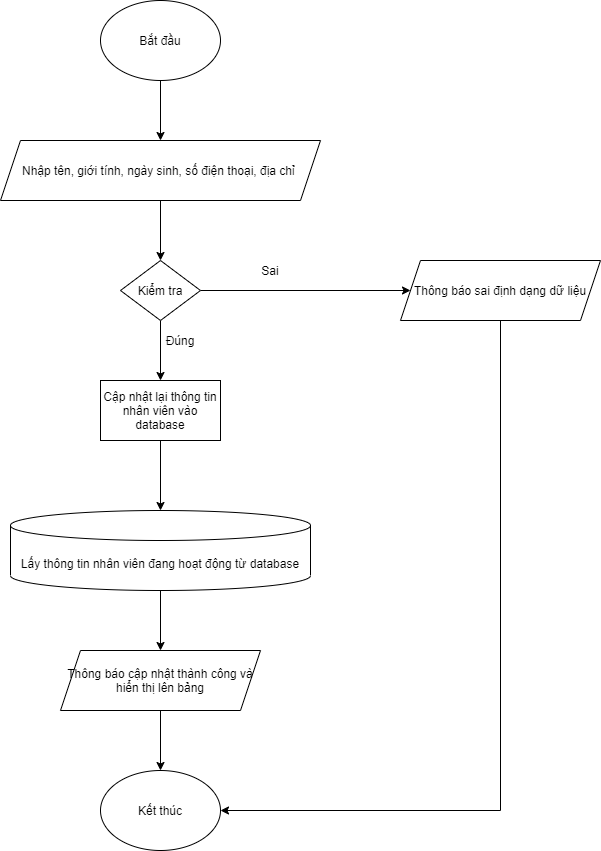

The diagram above was exported from draw.io. Its source (the exported page's mxGraphModel, read from the mxfile embedded in the PNG):
<mxGraphModel dx="1024" dy="632" grid="1" gridSize="10" guides="1" tooltips="1" connect="1" arrows="1" fold="1" page="1" pageScale="1" pageWidth="850" pageHeight="1100" math="0" shadow="0">
  <root>
    <mxCell id="0" />
    <mxCell id="1" parent="0" />
    <mxCell id="tBYSZeZ5qygdVCBoyE83-3" style="edgeStyle=orthogonalEdgeStyle;rounded=0;orthogonalLoop=1;jettySize=auto;html=1;exitX=0.5;exitY=1;exitDx=0;exitDy=0;entryX=0.5;entryY=0;entryDx=0;entryDy=0;" parent="1" source="tBYSZeZ5qygdVCBoyE83-1" target="tBYSZeZ5qygdVCBoyE83-2" edge="1">
      <mxGeometry relative="1" as="geometry" />
    </mxCell>
    <mxCell id="tBYSZeZ5qygdVCBoyE83-1" value="Bắt đầu" style="ellipse;whiteSpace=wrap;html=1;" parent="1" vertex="1">
      <mxGeometry x="350" y="80" width="120" height="80" as="geometry" />
    </mxCell>
    <mxCell id="tBYSZeZ5qygdVCBoyE83-5" style="edgeStyle=orthogonalEdgeStyle;rounded=0;orthogonalLoop=1;jettySize=auto;html=1;exitX=0.5;exitY=1;exitDx=0;exitDy=0;entryX=0.5;entryY=0;entryDx=0;entryDy=0;" parent="1" source="tBYSZeZ5qygdVCBoyE83-2" target="tBYSZeZ5qygdVCBoyE83-4" edge="1">
      <mxGeometry relative="1" as="geometry" />
    </mxCell>
    <mxCell id="tBYSZeZ5qygdVCBoyE83-2" value="Nhập tên, giới tính, ngày sinh, số điện thoại, địa chỉ&amp;nbsp;" style="shape=parallelogram;perimeter=parallelogramPerimeter;whiteSpace=wrap;html=1;fixedSize=1;" parent="1" vertex="1">
      <mxGeometry x="250" y="220" width="320" height="60" as="geometry" />
    </mxCell>
    <mxCell id="tBYSZeZ5qygdVCBoyE83-7" style="edgeStyle=orthogonalEdgeStyle;rounded=0;orthogonalLoop=1;jettySize=auto;html=1;exitX=1;exitY=0.5;exitDx=0;exitDy=0;entryX=0;entryY=0.5;entryDx=0;entryDy=0;" parent="1" source="tBYSZeZ5qygdVCBoyE83-4" target="tBYSZeZ5qygdVCBoyE83-6" edge="1">
      <mxGeometry relative="1" as="geometry" />
    </mxCell>
    <mxCell id="tBYSZeZ5qygdVCBoyE83-9" style="edgeStyle=orthogonalEdgeStyle;rounded=0;orthogonalLoop=1;jettySize=auto;html=1;exitX=0.5;exitY=1;exitDx=0;exitDy=0;entryX=0.5;entryY=0;entryDx=0;entryDy=0;" parent="1" source="tBYSZeZ5qygdVCBoyE83-4" target="AST_4bVEWgGRAYDVXe6B-1" edge="1">
      <mxGeometry relative="1" as="geometry">
        <mxPoint x="410" y="450" as="targetPoint" />
      </mxGeometry>
    </mxCell>
    <mxCell id="tBYSZeZ5qygdVCBoyE83-4" value="Kiểm tra" style="rhombus;whiteSpace=wrap;html=1;" parent="1" vertex="1">
      <mxGeometry x="370" y="340" width="80" height="60" as="geometry" />
    </mxCell>
    <mxCell id="tBYSZeZ5qygdVCBoyE83-16" style="edgeStyle=orthogonalEdgeStyle;rounded=0;orthogonalLoop=1;jettySize=auto;html=1;exitX=0.5;exitY=1;exitDx=0;exitDy=0;entryX=1;entryY=0.5;entryDx=0;entryDy=0;" parent="1" source="tBYSZeZ5qygdVCBoyE83-6" target="tBYSZeZ5qygdVCBoyE83-14" edge="1">
      <mxGeometry relative="1" as="geometry" />
    </mxCell>
    <mxCell id="tBYSZeZ5qygdVCBoyE83-6" value="Thông báo sai định dạng dữ liệu" style="shape=parallelogram;perimeter=parallelogramPerimeter;whiteSpace=wrap;html=1;fixedSize=1;" parent="1" vertex="1">
      <mxGeometry x="650" y="340" width="200" height="60" as="geometry" />
    </mxCell>
    <mxCell id="tBYSZeZ5qygdVCBoyE83-13" style="edgeStyle=orthogonalEdgeStyle;rounded=0;orthogonalLoop=1;jettySize=auto;html=1;exitX=0.5;exitY=1;exitDx=0;exitDy=0;exitPerimeter=0;entryX=0.5;entryY=0;entryDx=0;entryDy=0;" parent="1" source="tBYSZeZ5qygdVCBoyE83-8" target="tBYSZeZ5qygdVCBoyE83-12" edge="1">
      <mxGeometry relative="1" as="geometry" />
    </mxCell>
    <mxCell id="tBYSZeZ5qygdVCBoyE83-8" value="Lấy thông tin nhân viên đang hoạt động từ database" style="shape=cylinder3;whiteSpace=wrap;html=1;boundedLbl=1;backgroundOutline=1;size=15;" parent="1" vertex="1">
      <mxGeometry x="260" y="590" width="300" height="80" as="geometry" />
    </mxCell>
    <mxCell id="tBYSZeZ5qygdVCBoyE83-10" value="Sai" style="text;html=1;strokeColor=none;fillColor=none;align=center;verticalAlign=middle;whiteSpace=wrap;rounded=0;" parent="1" vertex="1">
      <mxGeometry x="500" y="340" width="40" height="20" as="geometry" />
    </mxCell>
    <mxCell id="tBYSZeZ5qygdVCBoyE83-11" value="Đúng" style="text;html=1;strokeColor=none;fillColor=none;align=center;verticalAlign=middle;whiteSpace=wrap;rounded=0;" parent="1" vertex="1">
      <mxGeometry x="410" y="410" width="40" height="20" as="geometry" />
    </mxCell>
    <mxCell id="tBYSZeZ5qygdVCBoyE83-15" style="edgeStyle=orthogonalEdgeStyle;rounded=0;orthogonalLoop=1;jettySize=auto;html=1;exitX=0.5;exitY=1;exitDx=0;exitDy=0;entryX=0.5;entryY=0;entryDx=0;entryDy=0;" parent="1" source="tBYSZeZ5qygdVCBoyE83-12" target="tBYSZeZ5qygdVCBoyE83-14" edge="1">
      <mxGeometry relative="1" as="geometry" />
    </mxCell>
    <mxCell id="tBYSZeZ5qygdVCBoyE83-12" value="Thông báo cập nhật thành công và hiển thị lên bảng" style="shape=parallelogram;perimeter=parallelogramPerimeter;whiteSpace=wrap;html=1;fixedSize=1;" parent="1" vertex="1">
      <mxGeometry x="310" y="730" width="200" height="60" as="geometry" />
    </mxCell>
    <mxCell id="tBYSZeZ5qygdVCBoyE83-14" value="Kết thúc" style="ellipse;whiteSpace=wrap;html=1;" parent="1" vertex="1">
      <mxGeometry x="350" y="850" width="120" height="80" as="geometry" />
    </mxCell>
    <mxCell id="AST_4bVEWgGRAYDVXe6B-2" style="edgeStyle=orthogonalEdgeStyle;rounded=0;orthogonalLoop=1;jettySize=auto;html=1;entryX=0.5;entryY=0;entryDx=0;entryDy=0;entryPerimeter=0;" parent="1" source="AST_4bVEWgGRAYDVXe6B-1" target="tBYSZeZ5qygdVCBoyE83-8" edge="1">
      <mxGeometry relative="1" as="geometry" />
    </mxCell>
    <mxCell id="AST_4bVEWgGRAYDVXe6B-1" value="&lt;span&gt;Cập nhật lại thông tin nhân viên vào database&lt;/span&gt;" style="rounded=0;whiteSpace=wrap;html=1;" parent="1" vertex="1">
      <mxGeometry x="350" y="460" width="120" height="60" as="geometry" />
    </mxCell>
  </root>
</mxGraphModel>